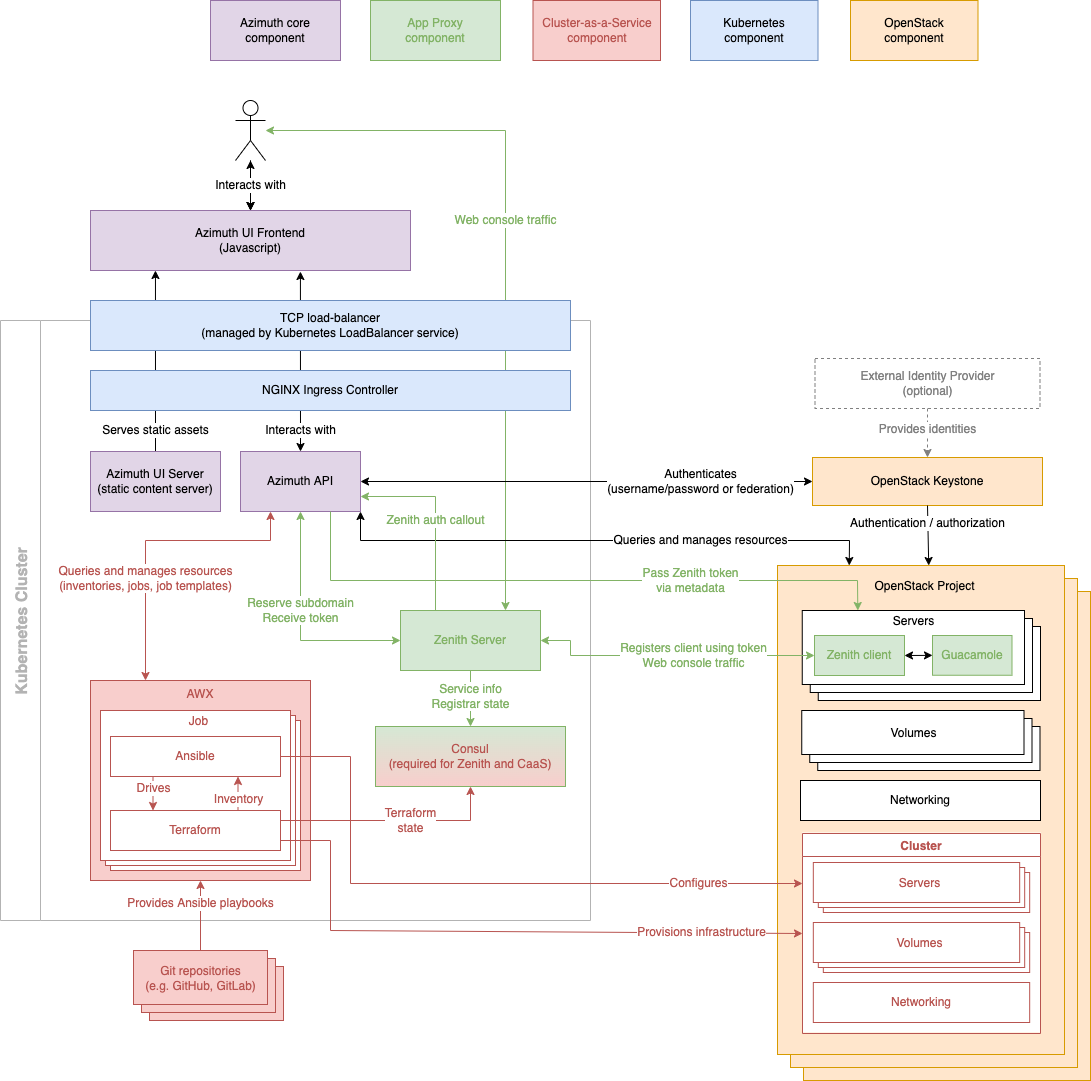

The diagram above was exported from draw.io. Its source (the exported page's mxGraphModel, read from the mxfile embedded in the PNG):
<mxGraphModel dx="2066" dy="1104" grid="1" gridSize="10" guides="1" tooltips="1" connect="1" arrows="1" fold="1" page="1" pageScale="1" pageWidth="2000" pageHeight="2000" math="0" shadow="0">
  <root>
    <mxCell id="0" />
    <mxCell id="1" parent="0" />
    <mxCell id="47CM2LNErIerMV4J31vL-7" value="OpenStack Project" style="verticalLabelPosition=top;verticalAlign=bottom;html=1;shape=mxgraph.basic.layered_rect;dx=26;outlineConnect=0;fontSize=12;labelPosition=center;align=center;spacingTop=0;spacingBottom=-30;spacingLeft=-20;fillColor=#ffe6cc;strokeColor=#d79b00;" parent="1" vertex="1">
      <mxGeometry x="1127" y="605" width="313" height="515" as="geometry" />
    </mxCell>
    <mxCell id="47CM2LNErIerMV4J31vL-70" value="Kubernetes Cluster" style="swimlane;horizontal=0;fontSize=16;startSize=40;strokeColor=#B3B3B3;fontColor=#B3B3B3;" parent="1" vertex="1">
      <mxGeometry x="350" y="360" width="590" height="600" as="geometry" />
    </mxCell>
    <mxCell id="47CM2LNErIerMV4J31vL-56" value="Consul&lt;br&gt;(required for Zenith and CaaS)" style="rounded=0;whiteSpace=wrap;html=1;fontSize=12;labelBackgroundColor=none;fontColor=#B85450;strokeColor=#82B366;gradientColor=#F8CECC;fillColor=#D5E8D4;gradientDirection=south;" parent="47CM2LNErIerMV4J31vL-70" vertex="1">
      <mxGeometry x="375" y="406" width="190" height="60" as="geometry" />
    </mxCell>
    <mxCell id="47CM2LNErIerMV4J31vL-49" value="Web console traffic" style="endArrow=classic;startArrow=classic;html=1;rounded=0;fontSize=12;exitX=0.75;exitY=0;exitDx=0;exitDy=0;strokeColor=#82B366;fontColor=#82B366;" parent="1" source="47CM2LNErIerMV4J31vL-32" target="47CM2LNErIerMV4J31vL-1" edge="1">
      <mxGeometry x="0.0833" width="50" height="50" relative="1" as="geometry">
        <mxPoint x="690" y="640" as="sourcePoint" />
        <mxPoint x="630" y="140" as="targetPoint" />
        <Array as="points">
          <mxPoint x="855" y="170" />
        </Array>
        <mxPoint as="offset" />
      </mxGeometry>
    </mxCell>
    <mxCell id="47CM2LNErIerMV4J31vL-19" value="Interacts with" style="endArrow=classic;startArrow=classic;html=1;rounded=0;fontSize=12;entryX=0.656;entryY=1.017;entryDx=0;entryDy=0;entryPerimeter=0;exitX=0.5;exitY=0;exitDx=0;exitDy=0;" parent="1" source="47CM2LNErIerMV4J31vL-2" target="47CM2LNErIerMV4J31vL-12" edge="1">
      <mxGeometry x="-0.7666" width="50" height="50" relative="1" as="geometry">
        <mxPoint x="920" y="550" as="sourcePoint" />
        <mxPoint x="970" y="500" as="targetPoint" />
        <mxPoint as="offset" />
      </mxGeometry>
    </mxCell>
    <mxCell id="47CM2LNErIerMV4J31vL-18" value="Serves static assets" style="endArrow=classic;html=1;rounded=0;fontSize=12;exitX=0.5;exitY=0;exitDx=0;exitDy=0;entryX=0.203;entryY=1;entryDx=0;entryDy=0;entryPerimeter=0;" parent="1" source="47CM2LNErIerMV4J31vL-4" target="47CM2LNErIerMV4J31vL-12" edge="1">
      <mxGeometry x="-0.768" width="50" height="50" relative="1" as="geometry">
        <mxPoint x="460" y="500" as="sourcePoint" />
        <mxPoint x="505" y="320" as="targetPoint" />
        <mxPoint as="offset" />
      </mxGeometry>
    </mxCell>
    <mxCell id="47CM2LNErIerMV4J31vL-15" value="" style="edgeStyle=orthogonalEdgeStyle;rounded=0;orthogonalLoop=1;jettySize=auto;html=1;fontSize=12;" parent="1" source="47CM2LNErIerMV4J31vL-1" target="47CM2LNErIerMV4J31vL-12" edge="1">
      <mxGeometry relative="1" as="geometry" />
    </mxCell>
    <mxCell id="47CM2LNErIerMV4J31vL-16" value="" style="edgeStyle=orthogonalEdgeStyle;rounded=0;orthogonalLoop=1;jettySize=auto;html=1;fontSize=12;" parent="1" source="47CM2LNErIerMV4J31vL-1" target="47CM2LNErIerMV4J31vL-12" edge="1">
      <mxGeometry relative="1" as="geometry" />
    </mxCell>
    <mxCell id="47CM2LNErIerMV4J31vL-1" value="" style="shape=umlActor;verticalLabelPosition=bottom;verticalAlign=top;html=1;outlineConnect=0;" parent="1" vertex="1">
      <mxGeometry x="585" y="140" width="30" height="60" as="geometry" />
    </mxCell>
    <mxCell id="47CM2LNErIerMV4J31vL-2" value="Azimuth API" style="rounded=0;whiteSpace=wrap;html=1;fillColor=#e1d5e7;strokeColor=#9673a6;" parent="1" vertex="1">
      <mxGeometry x="590" y="491" width="120" height="60" as="geometry" />
    </mxCell>
    <mxCell id="47CM2LNErIerMV4J31vL-4" value="Azimuth UI Server&lt;br&gt;(static content server)" style="rounded=0;whiteSpace=wrap;html=1;fillColor=#e1d5e7;strokeColor=#9673a6;" parent="1" vertex="1">
      <mxGeometry x="440" y="491" width="130" height="60" as="geometry" />
    </mxCell>
    <mxCell id="47CM2LNErIerMV4J31vL-8" value="OpenStack Keystone" style="rounded=0;whiteSpace=wrap;html=1;fontSize=12;fillColor=#ffe6cc;strokeColor=#d79b00;" parent="1" vertex="1">
      <mxGeometry x="1162" y="497" width="230" height="48" as="geometry" />
    </mxCell>
    <mxCell id="47CM2LNErIerMV4J31vL-10" value="TCP load-balancer&lt;br style=&quot;font-size: 12px;&quot;&gt;(managed by Kubernetes LoadBalancer service)" style="rounded=0;whiteSpace=wrap;html=1;fontSize=12;fillColor=#dae8fc;strokeColor=#6c8ebf;" parent="1" vertex="1">
      <mxGeometry x="440" y="340" width="480" height="50" as="geometry" />
    </mxCell>
    <mxCell id="47CM2LNErIerMV4J31vL-11" value="NGINX Ingress Controller" style="rounded=0;whiteSpace=wrap;html=1;fontSize=12;fillColor=#dae8fc;strokeColor=#6c8ebf;" parent="1" vertex="1">
      <mxGeometry x="440" y="410" width="480" height="40" as="geometry" />
    </mxCell>
    <mxCell id="47CM2LNErIerMV4J31vL-12" value="Azimuth UI Frontend&lt;br style=&quot;font-size: 12px;&quot;&gt;(Javascript)" style="rounded=0;whiteSpace=wrap;html=1;fontSize=12;fillColor=#e1d5e7;strokeColor=#9673a6;" parent="1" vertex="1">
      <mxGeometry x="440" y="250" width="320" height="60" as="geometry" />
    </mxCell>
    <mxCell id="47CM2LNErIerMV4J31vL-14" value="Interacts with" style="endArrow=classic;startArrow=classic;html=1;rounded=0;fontSize=12;exitX=0.5;exitY=0;exitDx=0;exitDy=0;" parent="1" source="47CM2LNErIerMV4J31vL-12" target="47CM2LNErIerMV4J31vL-1" edge="1">
      <mxGeometry width="50" height="50" relative="1" as="geometry">
        <mxPoint x="970" y="550" as="sourcePoint" />
        <mxPoint x="585" y="200" as="targetPoint" />
      </mxGeometry>
    </mxCell>
    <mxCell id="47CM2LNErIerMV4J31vL-20" value="Authenticates&lt;br&gt;(username/password or federation)" style="endArrow=classic;startArrow=classic;html=1;rounded=0;fontSize=12;exitX=1;exitY=0.5;exitDx=0;exitDy=0;entryX=0;entryY=0.5;entryDx=0;entryDy=0;" parent="1" source="47CM2LNErIerMV4J31vL-2" target="47CM2LNErIerMV4J31vL-8" edge="1">
      <mxGeometry x="0.5044" width="50" height="50" relative="1" as="geometry">
        <mxPoint x="930" y="550" as="sourcePoint" />
        <mxPoint x="980" y="500" as="targetPoint" />
        <mxPoint as="offset" />
      </mxGeometry>
    </mxCell>
    <mxCell id="47CM2LNErIerMV4J31vL-21" value="Authentication / authorization" style="endArrow=none;startArrow=classic;html=1;rounded=0;fontSize=12;entryX=0.5;entryY=1;entryDx=0;entryDy=0;startFill=1;endFill=0;" parent="1" source="47CM2LNErIerMV4J31vL-7" target="47CM2LNErIerMV4J31vL-8" edge="1">
      <mxGeometry x="0.4003" width="50" height="50" relative="1" as="geometry">
        <mxPoint x="1315" y="610" as="sourcePoint" />
        <mxPoint x="977" y="600" as="targetPoint" />
        <mxPoint as="offset" />
      </mxGeometry>
    </mxCell>
    <mxCell id="47CM2LNErIerMV4J31vL-22" value="Queries and manages resources" style="endArrow=classic;startArrow=classic;html=1;rounded=0;fontSize=12;exitX=1;exitY=1;exitDx=0;exitDy=0;entryX=0;entryY=0;entryDx=71.75;entryDy=0;entryPerimeter=0;" parent="1" source="47CM2LNErIerMV4J31vL-2" edge="1" target="47CM2LNErIerMV4J31vL-7">
      <mxGeometry x="0.3591" width="50" height="50" relative="1" as="geometry">
        <mxPoint x="750" y="550" as="sourcePoint" />
        <mxPoint x="1290" y="606" as="targetPoint" />
        <Array as="points">
          <mxPoint x="710" y="580" />
          <mxPoint x="1199" y="580" />
        </Array>
        <mxPoint as="offset" />
      </mxGeometry>
    </mxCell>
    <mxCell id="47CM2LNErIerMV4J31vL-32" value="Zenith Server" style="rounded=0;whiteSpace=wrap;html=1;fontSize=12;fillColor=#d5e8d4;strokeColor=#82B366;fontColor=#82B366;" parent="1" vertex="1">
      <mxGeometry x="750" y="650" width="140" height="60" as="geometry" />
    </mxCell>
    <mxCell id="47CM2LNErIerMV4J31vL-33" value="Reserve subdomain&lt;br&gt;Receive token" style="endArrow=classic;html=1;rounded=0;fontSize=12;exitX=0;exitY=0.5;exitDx=0;exitDy=0;startArrow=classic;startFill=1;entryX=0.5;entryY=1;entryDx=0;entryDy=0;strokeColor=#82B366;fontColor=#82B366;" parent="1" source="47CM2LNErIerMV4J31vL-32" target="47CM2LNErIerMV4J31vL-2" edge="1">
      <mxGeometry x="0.1354" width="50" height="50" relative="1" as="geometry">
        <mxPoint x="880" y="640" as="sourcePoint" />
        <mxPoint x="580" y="710" as="targetPoint" />
        <Array as="points">
          <mxPoint x="650" y="680" />
        </Array>
        <mxPoint as="offset" />
      </mxGeometry>
    </mxCell>
    <mxCell id="47CM2LNErIerMV4J31vL-41" value="Zenith auth callout" style="endArrow=classic;html=1;rounded=0;fontSize=12;exitX=0.25;exitY=0;exitDx=0;exitDy=0;entryX=1;entryY=0.75;entryDx=0;entryDy=0;strokeColor=#82B366;fontColor=#82B366;" parent="1" source="47CM2LNErIerMV4J31vL-32" target="47CM2LNErIerMV4J31vL-2" edge="1">
      <mxGeometry x="-0.0476" width="50" height="50" relative="1" as="geometry">
        <mxPoint x="810" y="620" as="sourcePoint" />
        <mxPoint x="860" y="570" as="targetPoint" />
        <Array as="points">
          <mxPoint x="785" y="536" />
        </Array>
        <mxPoint as="offset" />
      </mxGeometry>
    </mxCell>
    <mxCell id="47CM2LNErIerMV4J31vL-43" value="AWX" style="rounded=0;whiteSpace=wrap;html=1;fontSize=12;verticalAlign=top;spacing=2;fillColor=#f8cecc;strokeColor=#b85450;fontColor=#B85450;" parent="1" vertex="1">
      <mxGeometry x="440" y="720" width="220" height="200" as="geometry" />
    </mxCell>
    <mxCell id="47CM2LNErIerMV4J31vL-44" value="Git repositories&lt;br&gt;(e.g. GitHub, GitLab)" style="verticalLabelPosition=middle;verticalAlign=middle;html=1;shape=mxgraph.basic.layered_rect;dx=16;outlineConnect=0;fontSize=12;labelPosition=center;align=center;spacingTop=-15;spacingLeft=-16;fillColor=#f8cecc;strokeColor=#B85450;fontColor=#B85450;" parent="1" vertex="1">
      <mxGeometry x="483" y="990" width="150" height="70" as="geometry" />
    </mxCell>
    <mxCell id="47CM2LNErIerMV4J31vL-46" value="Provides Ansible playbooks" style="endArrow=classic;html=1;rounded=0;fontSize=12;exitX=0;exitY=0;exitDx=67;exitDy=0;exitPerimeter=0;entryX=0.5;entryY=1;entryDx=0;entryDy=0;strokeColor=#B85450;fontColor=#B85450;" parent="1" source="47CM2LNErIerMV4J31vL-44" target="47CM2LNErIerMV4J31vL-43" edge="1">
      <mxGeometry x="0.3429" width="50" height="50" relative="1" as="geometry">
        <mxPoint x="520" y="810" as="sourcePoint" />
        <mxPoint x="500" y="790" as="targetPoint" />
        <mxPoint as="offset" />
      </mxGeometry>
    </mxCell>
    <mxCell id="47CM2LNErIerMV4J31vL-48" value="Queries and manages resources&lt;br&gt;(inventories, jobs, job templates)" style="endArrow=classic;startArrow=classic;html=1;rounded=0;fontSize=12;entryX=0.25;entryY=1;entryDx=0;entryDy=0;exitX=0.25;exitY=0;exitDx=0;exitDy=0;strokeColor=#B85450;fontColor=#B85450;" parent="1" source="47CM2LNErIerMV4J31vL-43" target="47CM2LNErIerMV4J31vL-2" edge="1">
      <mxGeometry x="-0.308" width="50" height="50" relative="1" as="geometry">
        <mxPoint x="550" y="720" as="sourcePoint" />
        <mxPoint x="860" y="600" as="targetPoint" />
        <Array as="points">
          <mxPoint x="495" y="580" />
          <mxPoint x="620" y="580" />
        </Array>
        <mxPoint as="offset" />
      </mxGeometry>
    </mxCell>
    <mxCell id="47CM2LNErIerMV4J31vL-50" value="Job" style="verticalLabelPosition=top;verticalAlign=bottom;html=1;shape=mxgraph.basic.layered_rect;dx=10;outlineConnect=0;fontSize=12;labelPosition=center;align=center;spacingTop=0;spacingBottom=-20;spacingLeft=-5;fontColor=#B85450;strokeColor=#B85450;" parent="1" vertex="1">
      <mxGeometry x="450" y="750" width="200" height="160" as="geometry" />
    </mxCell>
    <mxCell id="47CM2LNErIerMV4J31vL-51" value="Ansible" style="rounded=0;whiteSpace=wrap;html=1;fontSize=12;fontColor=#B85450;strokeColor=#B85450;" parent="1" vertex="1">
      <mxGeometry x="460" y="776" width="170" height="40" as="geometry" />
    </mxCell>
    <mxCell id="47CM2LNErIerMV4J31vL-52" value="Terraform" style="rounded=0;whiteSpace=wrap;html=1;fontSize=12;fontColor=#B85450;strokeColor=#B85450;" parent="1" vertex="1">
      <mxGeometry x="460" y="850" width="170" height="40" as="geometry" />
    </mxCell>
    <mxCell id="47CM2LNErIerMV4J31vL-53" value="Drives" style="endArrow=classic;html=1;rounded=0;fontSize=12;exitX=0.25;exitY=1;exitDx=0;exitDy=0;entryX=0.25;entryY=0;entryDx=0;entryDy=0;fontColor=#B85450;strokeColor=#B85450;" parent="1" source="47CM2LNErIerMV4J31vL-51" target="47CM2LNErIerMV4J31vL-52" edge="1">
      <mxGeometry x="-0.2903" width="50" height="50" relative="1" as="geometry">
        <mxPoint x="680" y="640" as="sourcePoint" />
        <mxPoint x="730" y="590" as="targetPoint" />
        <mxPoint as="offset" />
      </mxGeometry>
    </mxCell>
    <mxCell id="47CM2LNErIerMV4J31vL-54" value="Inventory" style="endArrow=classic;html=1;rounded=0;fontSize=12;exitX=0.75;exitY=0;exitDx=0;exitDy=0;entryX=0.75;entryY=1;entryDx=0;entryDy=0;fontColor=#B85450;strokeColor=#B85450;" parent="1" source="47CM2LNErIerMV4J31vL-52" target="47CM2LNErIerMV4J31vL-51" edge="1">
      <mxGeometry x="-0.3548" width="50" height="50" relative="1" as="geometry">
        <mxPoint x="740" y="849" as="sourcePoint" />
        <mxPoint x="790" y="799" as="targetPoint" />
        <mxPoint as="offset" />
      </mxGeometry>
    </mxCell>
    <mxCell id="47CM2LNErIerMV4J31vL-57" value="Service info&lt;br&gt;Registrar state" style="endArrow=none;startArrow=classic;html=1;rounded=0;fontSize=12;entryX=0.5;entryY=1;entryDx=0;entryDy=0;startFill=1;endFill=0;fontColor=#82B366;strokeColor=#82B366;exitX=0.5;exitY=0;exitDx=0;exitDy=0;" parent="1" source="47CM2LNErIerMV4J31vL-56" target="47CM2LNErIerMV4J31vL-32" edge="1">
      <mxGeometry x="0.0714" width="50" height="50" relative="1" as="geometry">
        <mxPoint x="906" y="768" as="sourcePoint" />
        <mxPoint x="730" y="590" as="targetPoint" />
        <mxPoint as="offset" />
      </mxGeometry>
    </mxCell>
    <mxCell id="47CM2LNErIerMV4J31vL-59" value="Terraform&lt;br&gt;state" style="endArrow=classic;html=1;rounded=0;fontSize=12;entryX=0.5;entryY=1;entryDx=0;entryDy=0;exitX=1;exitY=0.25;exitDx=0;exitDy=0;fontColor=#B85450;strokeColor=#B85450;" parent="1" source="47CM2LNErIerMV4J31vL-52" target="47CM2LNErIerMV4J31vL-56" edge="1">
      <mxGeometry x="0.1607" width="50" height="50" relative="1" as="geometry">
        <mxPoint x="690" y="860" as="sourcePoint" />
        <mxPoint x="730" y="590" as="targetPoint" />
        <Array as="points">
          <mxPoint x="820" y="860" />
        </Array>
        <mxPoint as="offset" />
      </mxGeometry>
    </mxCell>
    <mxCell id="47CM2LNErIerMV4J31vL-38" value="Pass Zenith token&lt;br&gt;via metadata" style="endArrow=classic;html=1;rounded=0;fontSize=12;entryX=0;entryY=0;entryDx=55.5625;entryDy=0;entryPerimeter=0;exitX=0.75;exitY=1;exitDx=0;exitDy=0;fontColor=#82B366;strokeColor=#82B366;" parent="1" source="47CM2LNErIerMV4J31vL-2" target="r1xJ6zxWOOuuZSezpIEz-1" edge="1">
      <mxGeometry x="0.3706" width="50" height="50" relative="1" as="geometry">
        <mxPoint x="640" y="570" as="sourcePoint" />
        <mxPoint x="1179.06" y="649.04" as="targetPoint" />
        <Array as="points">
          <mxPoint x="680" y="620" />
          <mxPoint x="1207" y="620" />
        </Array>
        <mxPoint as="offset" />
      </mxGeometry>
    </mxCell>
    <mxCell id="47CM2LNErIerMV4J31vL-69" value="Configures" style="endArrow=classic;html=1;rounded=0;fontSize=12;exitX=1;exitY=0.5;exitDx=0;exitDy=0;entryX=0;entryY=0.25;entryDx=0;entryDy=0;fontColor=#B85450;strokeColor=#B85450;" parent="1" source="47CM2LNErIerMV4J31vL-51" target="47CM2LNErIerMV4J31vL-60" edge="1">
      <mxGeometry x="0.6801" width="50" height="50" relative="1" as="geometry">
        <mxPoint x="840" y="640" as="sourcePoint" />
        <mxPoint x="1350" y="796" as="targetPoint" />
        <Array as="points">
          <mxPoint x="700" y="796" />
          <mxPoint x="700" y="923" />
        </Array>
        <mxPoint as="offset" />
      </mxGeometry>
    </mxCell>
    <mxCell id="47CM2LNErIerMV4J31vL-68" value="Provisions infrastructure" style="endArrow=classic;html=1;rounded=0;fontSize=12;entryX=0;entryY=0.5;entryDx=0;entryDy=0;fontColor=#B85450;strokeColor=#B85450;exitX=1;exitY=0.75;exitDx=0;exitDy=0;" parent="1" source="47CM2LNErIerMV4J31vL-52" target="47CM2LNErIerMV4J31vL-60" edge="1">
      <mxGeometry x="0.6691" width="50" height="50" relative="1" as="geometry">
        <mxPoint x="800" y="910" as="sourcePoint" />
        <mxPoint x="1350" y="860" as="targetPoint" />
        <Array as="points">
          <mxPoint x="680" y="880" />
          <mxPoint x="680" y="970" />
        </Array>
        <mxPoint as="offset" />
      </mxGeometry>
    </mxCell>
    <mxCell id="47CM2LNErIerMV4J31vL-76" value="Azimuth core&lt;br&gt;component" style="rounded=0;whiteSpace=wrap;html=1;fontSize=12;strokeColor=#9673a6;fillColor=#e1d5e7;" parent="1" vertex="1">
      <mxGeometry x="560" y="40" width="130" height="60" as="geometry" />
    </mxCell>
    <mxCell id="47CM2LNErIerMV4J31vL-77" value="App Proxy&lt;br&gt;component" style="rounded=0;whiteSpace=wrap;html=1;fontSize=12;strokeColor=#82b366;fillColor=#d5e8d4;fontColor=#82B366;" parent="1" vertex="1">
      <mxGeometry x="720" y="40" width="130" height="60" as="geometry" />
    </mxCell>
    <mxCell id="47CM2LNErIerMV4J31vL-78" value="Cluster-as-a-Service&lt;br&gt;component" style="rounded=0;whiteSpace=wrap;html=1;fontSize=12;strokeColor=#b85450;fillColor=#f8cecc;fontColor=#B85450;" parent="1" vertex="1">
      <mxGeometry x="882.5" y="40" width="127.5" height="60" as="geometry" />
    </mxCell>
    <mxCell id="47CM2LNErIerMV4J31vL-79" value="Kubernetes&lt;br&gt;component" style="rounded=0;whiteSpace=wrap;html=1;fontSize=12;strokeColor=#6c8ebf;fillColor=#dae8fc;" parent="1" vertex="1">
      <mxGeometry x="1040" y="40" width="127.5" height="60" as="geometry" />
    </mxCell>
    <mxCell id="47CM2LNErIerMV4J31vL-80" value="OpenStack&lt;br&gt;component" style="rounded=0;whiteSpace=wrap;html=1;fontSize=12;strokeColor=#d79b00;fillColor=#ffe6cc;" parent="1" vertex="1">
      <mxGeometry x="1200" y="40" width="127.5" height="60" as="geometry" />
    </mxCell>
    <mxCell id="47CM2LNErIerMV4J31vL-81" value="&lt;font&gt;External Identity Provider&lt;br&gt;(optional)&lt;br&gt;&lt;/font&gt;" style="rounded=0;whiteSpace=wrap;html=1;labelBackgroundColor=none;fontSize=12;fontColor=#808080;strokeColor=#808080;fillColor=none;dashed=1;" parent="1" vertex="1">
      <mxGeometry x="1164.5" y="398" width="225" height="50" as="geometry" />
    </mxCell>
    <mxCell id="47CM2LNErIerMV4J31vL-82" value="Provides identities" style="endArrow=classic;html=1;rounded=0;fontSize=12;fontColor=#808080;strokeColor=#808080;exitX=0.5;exitY=1;exitDx=0;exitDy=0;entryX=0.5;entryY=0;entryDx=0;entryDy=0;dashed=1;" parent="1" source="47CM2LNErIerMV4J31vL-81" target="47CM2LNErIerMV4J31vL-8" edge="1">
      <mxGeometry x="-0.1489" width="50" height="50" relative="1" as="geometry">
        <mxPoint x="617" y="560" as="sourcePoint" />
        <mxPoint x="667" y="510" as="targetPoint" />
        <mxPoint as="offset" />
      </mxGeometry>
    </mxCell>
    <mxCell id="47CM2LNErIerMV4J31vL-73" value="" style="group;fillColor=default;" parent="1" vertex="1" connectable="0">
      <mxGeometry x="1152" y="872" width="238" height="200" as="geometry" />
    </mxCell>
    <mxCell id="47CM2LNErIerMV4J31vL-60" value="Cluster" style="swimlane;fontSize=12;fontColor=#B85450;strokeColor=#B85450;" parent="47CM2LNErIerMV4J31vL-73" vertex="1">
      <mxGeometry y="1" width="238" height="200" as="geometry" />
    </mxCell>
    <mxCell id="47CM2LNErIerMV4J31vL-61" value="Servers" style="verticalLabelPosition=middle;verticalAlign=middle;html=1;shape=mxgraph.basic.layered_rect;dx=10;outlineConnect=0;fontSize=12;labelPosition=center;align=center;spacingTop=-8;spacingLeft=-5;fontColor=#B85450;strokeColor=#B85450;" parent="47CM2LNErIerMV4J31vL-73" vertex="1">
      <mxGeometry x="10.818181818181818" y="30" width="216.36363636363635" height="50" as="geometry" />
    </mxCell>
    <mxCell id="47CM2LNErIerMV4J31vL-63" value="Volumes" style="verticalLabelPosition=middle;verticalAlign=middle;html=1;shape=mxgraph.basic.layered_rect;dx=10;outlineConnect=0;fontSize=12;labelPosition=center;align=center;spacingTop=-8;spacingLeft=-5;fontColor=#B85450;strokeColor=#B85450;" parent="47CM2LNErIerMV4J31vL-73" vertex="1">
      <mxGeometry x="10.818181818181818" y="90" width="216.36363636363635" height="50" as="geometry" />
    </mxCell>
    <mxCell id="47CM2LNErIerMV4J31vL-65" value="Networking" style="rounded=0;whiteSpace=wrap;html=1;fontSize=12;fontColor=#B85450;strokeColor=#B85450;" parent="47CM2LNErIerMV4J31vL-73" vertex="1">
      <mxGeometry x="10.818181818181818" y="150" width="216.36363636363635" height="40" as="geometry" />
    </mxCell>
    <mxCell id="r1xJ6zxWOOuuZSezpIEz-1" value="Servers" style="verticalLabelPosition=top;verticalAlign=bottom;html=1;shape=mxgraph.basic.layered_rect;dx=16;outlineConnect=0;fontSize=12;labelPosition=center;align=center;spacingTop=0;spacingBottom=-20;spacingLeft=-15;" vertex="1" parent="1">
      <mxGeometry x="1151.75" y="650" width="238.25" height="90" as="geometry" />
    </mxCell>
    <mxCell id="r1xJ6zxWOOuuZSezpIEz-2" value="" style="endArrow=classic;startArrow=classic;html=1;rounded=0;fontSize=12;exitX=1;exitY=0.5;exitDx=0;exitDy=0;entryX=0;entryY=0.5;entryDx=0;entryDy=0;" edge="1" source="r1xJ6zxWOOuuZSezpIEz-3" target="r1xJ6zxWOOuuZSezpIEz-4" parent="1">
      <mxGeometry width="50" height="50" relative="1" as="geometry">
        <mxPoint x="1264" y="705" as="sourcePoint" />
        <mxPoint x="994" y="815" as="targetPoint" />
      </mxGeometry>
    </mxCell>
    <mxCell id="r1xJ6zxWOOuuZSezpIEz-3" value="Zenith client" style="rounded=0;whiteSpace=wrap;html=1;fontSize=12;fillColor=#d5e8d4;strokeColor=#82b366;fontColor=#82B366;" vertex="1" parent="1">
      <mxGeometry x="1164" y="675" width="90" height="40" as="geometry" />
    </mxCell>
    <mxCell id="r1xJ6zxWOOuuZSezpIEz-4" value="Guacamole" style="rounded=0;whiteSpace=wrap;html=1;fontSize=12;fillColor=#d5e8d4;strokeColor=#82b366;fontColor=#82B366;" vertex="1" parent="1">
      <mxGeometry x="1282" y="675" width="79.5" height="39.75" as="geometry" />
    </mxCell>
    <mxCell id="47CM2LNErIerMV4J31vL-40" value="Registers client using token&lt;br&gt;Web console traffic" style="endArrow=classic;startArrow=classic;html=1;rounded=0;fontSize=12;entryX=0;entryY=0.5;entryDx=0;entryDy=0;exitX=1;exitY=0.5;exitDx=0;exitDy=0;strokeColor=#82B366;fontColor=#82B366;" parent="1" source="47CM2LNErIerMV4J31vL-32" target="r1xJ6zxWOOuuZSezpIEz-3" edge="1">
      <mxGeometry x="0.1604" width="50" height="50" relative="1" as="geometry">
        <mxPoint x="810" y="700" as="sourcePoint" />
        <mxPoint x="1163" y="700" as="targetPoint" />
        <Array as="points">
          <mxPoint x="920" y="680" />
          <mxPoint x="920" y="695" />
        </Array>
        <mxPoint as="offset" />
      </mxGeometry>
    </mxCell>
    <mxCell id="r1xJ6zxWOOuuZSezpIEz-5" value="Volumes" style="verticalLabelPosition=middle;verticalAlign=middle;html=1;shape=mxgraph.basic.layered_rect;dx=16;outlineConnect=0;fontSize=12;labelPosition=center;align=center;spacingTop=-15;spacingBottom=0;spacingLeft=-15;" vertex="1" parent="1">
      <mxGeometry x="1151.25" y="750" width="238.25" height="60" as="geometry" />
    </mxCell>
    <mxCell id="r1xJ6zxWOOuuZSezpIEz-6" value="Networking" style="rounded=0;whiteSpace=wrap;html=1;fontSize=12;" vertex="1" parent="1">
      <mxGeometry x="1150" y="820" width="240" height="40" as="geometry" />
    </mxCell>
  </root>
</mxGraphModel>